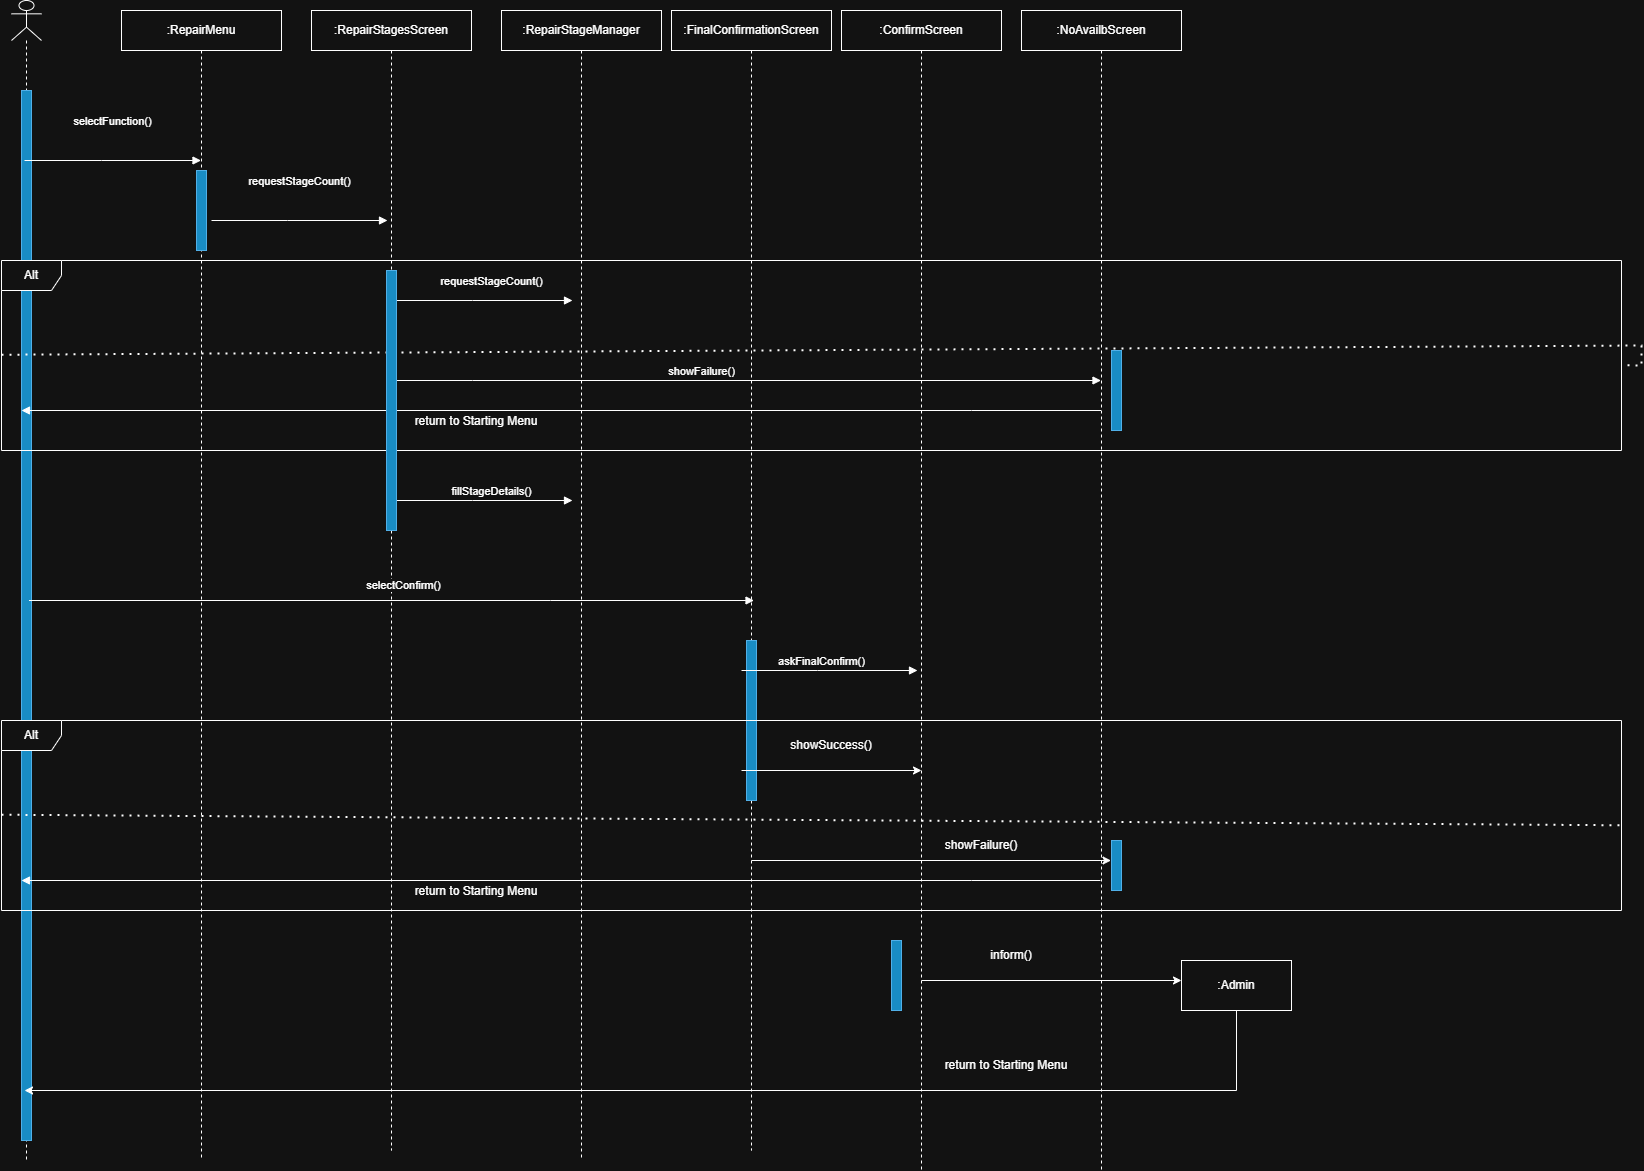

The diagram above was exported from draw.io. Its source (the exported page's mxGraphModel, read from the mxfile embedded in the PNG):
<mxGraphModel dx="1700" dy="1775" grid="1" gridSize="10" guides="1" tooltips="1" connect="1" arrows="1" fold="1" page="1" pageScale="1" pageWidth="850" pageHeight="1100" math="0" shadow="0">
  <root>
    <mxCell id="0" />
    <mxCell id="1" parent="0" />
    <mxCell id="01cQtgBSeZfARap4NyQu-1" parent="1" style="shape=umlLifeline;perimeter=lifelinePerimeter;whiteSpace=wrap;html=1;container=1;dropTarget=0;collapsible=0;recursiveResize=0;outlineConnect=0;portConstraint=eastwest;newEdgeStyle={&quot;curved&quot;:0,&quot;rounded&quot;:0};" value=":RepairMenu" vertex="1">
      <mxGeometry height="1150" width="160" x="150" y="70" as="geometry" />
    </mxCell>
    <mxCell id="01cQtgBSeZfARap4NyQu-85" parent="01cQtgBSeZfARap4NyQu-1" style="html=1;points=[[0,0,0,0,5],[0,1,0,0,-5],[1,0,0,0,5],[1,1,0,0,-5]];perimeter=orthogonalPerimeter;outlineConnect=0;targetShapes=umlLifeline;portConstraint=eastwest;newEdgeStyle={&quot;curved&quot;:0,&quot;rounded&quot;:0};fillColor=#1ba1e2;fontColor=#ffffff;strokeColor=#006EAF;" value="" vertex="1">
      <mxGeometry height="80" width="10" x="75" y="160" as="geometry" />
    </mxCell>
    <mxCell id="01cQtgBSeZfARap4NyQu-2" parent="1" style="shape=umlLifeline;perimeter=lifelinePerimeter;whiteSpace=wrap;html=1;container=1;dropTarget=0;collapsible=0;recursiveResize=0;outlineConnect=0;portConstraint=eastwest;newEdgeStyle={&quot;curved&quot;:0,&quot;rounded&quot;:0};participant=umlActor;" value="" vertex="1">
      <mxGeometry height="1160" width="30" x="40" y="60" as="geometry" />
    </mxCell>
    <mxCell id="01cQtgBSeZfARap4NyQu-84" parent="01cQtgBSeZfARap4NyQu-2" style="html=1;points=[[0,0,0,0,5],[0,1,0,0,-5],[1,0,0,0,5],[1,1,0,0,-5]];perimeter=orthogonalPerimeter;outlineConnect=0;targetShapes=umlLifeline;portConstraint=eastwest;newEdgeStyle={&quot;curved&quot;:0,&quot;rounded&quot;:0};fillColor=#1ba1e2;fontColor=#ffffff;strokeColor=#006EAF;" value="" vertex="1">
      <mxGeometry height="1050" width="10" x="10" y="90" as="geometry" />
    </mxCell>
    <mxCell id="01cQtgBSeZfARap4NyQu-3" parent="1" style="shape=umlLifeline;perimeter=lifelinePerimeter;whiteSpace=wrap;html=1;container=1;dropTarget=0;collapsible=0;recursiveResize=0;outlineConnect=0;portConstraint=eastwest;newEdgeStyle={&quot;curved&quot;:0,&quot;rounded&quot;:0};" value=":RepairStagesScreen" vertex="1">
      <mxGeometry height="1140" width="160" x="340" y="70" as="geometry" />
    </mxCell>
    <mxCell id="01cQtgBSeZfARap4NyQu-4" parent="1" style="shape=umlLifeline;perimeter=lifelinePerimeter;whiteSpace=wrap;html=1;container=1;dropTarget=0;collapsible=0;recursiveResize=0;outlineConnect=0;portConstraint=eastwest;newEdgeStyle={&quot;curved&quot;:0,&quot;rounded&quot;:0};" value=":RepairStageManager" vertex="1">
      <mxGeometry height="1150" width="160" x="530" y="70" as="geometry" />
    </mxCell>
    <mxCell id="01cQtgBSeZfARap4NyQu-8" parent="1" style="shape=umlLifeline;perimeter=lifelinePerimeter;whiteSpace=wrap;html=1;container=1;dropTarget=0;collapsible=0;recursiveResize=0;outlineConnect=0;portConstraint=eastwest;newEdgeStyle={&quot;curved&quot;:0,&quot;rounded&quot;:0};" value=":ConfirmScreen" vertex="1">
      <mxGeometry height="1160" width="160" x="870" y="70" as="geometry" />
    </mxCell>
    <mxCell id="01cQtgBSeZfARap4NyQu-96" parent="01cQtgBSeZfARap4NyQu-8" style="html=1;points=[[0,0,0,0,5],[0,1,0,0,-5],[1,0,0,0,5],[1,1,0,0,-5]];perimeter=orthogonalPerimeter;outlineConnect=0;targetShapes=umlLifeline;portConstraint=eastwest;newEdgeStyle={&quot;curved&quot;:0,&quot;rounded&quot;:0};fillColor=#1ba1e2;fontColor=#ffffff;strokeColor=#006EAF;" value="" vertex="1">
      <mxGeometry height="70" width="10" x="50" y="930" as="geometry" />
    </mxCell>
    <mxCell id="01cQtgBSeZfARap4NyQu-9" edge="1" parent="1" source="01cQtgBSeZfARap4NyQu-2" style="html=1;verticalAlign=bottom;endArrow=block;curved=0;rounded=0;" target="01cQtgBSeZfARap4NyQu-1" value="selectFunction()">
      <mxGeometry relative="1" width="80" x="-0.0114" y="30" as="geometry">
        <mxPoint as="offset" />
        <Array as="points">
          <mxPoint x="130" y="220" />
        </Array>
        <mxPoint x="53.5" y="200" as="sourcePoint" />
        <mxPoint x="229.5" y="200" as="targetPoint" />
      </mxGeometry>
    </mxCell>
    <mxCell id="01cQtgBSeZfARap4NyQu-10" parent="1" style="shape=umlFrame;whiteSpace=wrap;html=1;pointerEvents=0;" value="Alt" vertex="1">
      <mxGeometry height="190" width="1620" x="30" y="320" as="geometry" />
    </mxCell>
    <mxCell id="01cQtgBSeZfARap4NyQu-11" edge="1" parent="1" source="01cQtgBSeZfARap4NyQu-10" style="endArrow=none;dashed=1;html=1;dashPattern=1 3;strokeWidth=2;rounded=0;exitX=0;exitY=0.496;exitDx=0;exitDy=0;exitPerimeter=0;" target="01cQtgBSeZfARap4NyQu-10" value="">
      <mxGeometry height="50" relative="1" width="50" as="geometry">
        <mxPoint x="790" y="520" as="sourcePoint" />
        <mxPoint x="120" y="620" as="targetPoint" />
      </mxGeometry>
    </mxCell>
    <mxCell id="01cQtgBSeZfARap4NyQu-12" edge="1" parent="1" style="html=1;verticalAlign=bottom;endArrow=block;curved=0;rounded=0;" value="requestStageCount()">
      <mxGeometry relative="1" width="80" x="-0.0107" y="30" as="geometry">
        <mxPoint as="offset" />
        <Array as="points">
          <mxPoint x="316" y="280" />
        </Array>
        <mxPoint x="240" y="280" as="sourcePoint" />
        <mxPoint x="416" y="280" as="targetPoint" />
      </mxGeometry>
    </mxCell>
    <mxCell id="01cQtgBSeZfARap4NyQu-17" parent="1" style="text;html=1;whiteSpace=wrap;strokeColor=none;fillColor=none;align=center;verticalAlign=middle;rounded=0;" value="return to Starting Menu" vertex="1">
      <mxGeometry width="160" x="425" y="480" as="geometry" />
    </mxCell>
    <mxCell id="01cQtgBSeZfARap4NyQu-18" parent="1" style="shape=umlLifeline;perimeter=lifelinePerimeter;whiteSpace=wrap;html=1;container=1;dropTarget=0;collapsible=0;recursiveResize=0;outlineConnect=0;portConstraint=eastwest;newEdgeStyle={&quot;curved&quot;:0,&quot;rounded&quot;:0};" value=":NoAvailbScreen" vertex="1">
      <mxGeometry height="1160" width="160" x="1050" y="70" as="geometry" />
    </mxCell>
    <mxCell id="01cQtgBSeZfARap4NyQu-90" parent="01cQtgBSeZfARap4NyQu-18" style="html=1;points=[[0,0,0,0,5],[0,1,0,0,-5],[1,0,0,0,5],[1,1,0,0,-5]];perimeter=orthogonalPerimeter;outlineConnect=0;targetShapes=umlLifeline;portConstraint=eastwest;newEdgeStyle={&quot;curved&quot;:0,&quot;rounded&quot;:0};fillColor=#1ba1e2;fontColor=#ffffff;strokeColor=#006EAF;" value="" vertex="1">
      <mxGeometry height="80" width="10" x="90" y="340" as="geometry" />
    </mxCell>
    <mxCell id="01cQtgBSeZfARap4NyQu-19" edge="1" parent="1" style="html=1;verticalAlign=bottom;endArrow=block;curved=0;rounded=0;" value="fillStageDetails()">
      <mxGeometry relative="1" width="80" x="0.0795" as="geometry">
        <mxPoint as="offset" />
        <Array as="points">
          <mxPoint x="501" y="560" />
        </Array>
        <mxPoint x="425" y="560" as="sourcePoint" />
        <mxPoint x="601" y="560" as="targetPoint" />
      </mxGeometry>
    </mxCell>
    <mxCell id="01cQtgBSeZfARap4NyQu-22" edge="1" parent="1" style="endArrow=none;dashed=1;html=1;dashPattern=1 3;strokeWidth=2;rounded=0;exitX=0;exitY=0.496;exitDx=0;exitDy=0;exitPerimeter=0;" value="">
      <mxGeometry height="50" relative="1" width="50" as="geometry">
        <mxPoint x="30" y="874.24" as="sourcePoint" />
        <mxPoint x="1650" y="884.7590361445782" as="targetPoint" />
      </mxGeometry>
    </mxCell>
    <mxCell id="01cQtgBSeZfARap4NyQu-27" edge="1" parent="1" style="edgeStyle=orthogonalEdgeStyle;rounded=0;orthogonalLoop=1;jettySize=auto;html=1;exitX=0.5;exitY=1;exitDx=0;exitDy=0;">
      <mxGeometry relative="1" as="geometry">
        <mxPoint x="910" y="910" as="sourcePoint" />
        <mxPoint x="910" y="910" as="targetPoint" />
      </mxGeometry>
    </mxCell>
    <mxCell id="01cQtgBSeZfARap4NyQu-49" edge="1" parent="1" style="html=1;verticalAlign=bottom;endArrow=block;curved=0;rounded=0;" target="01cQtgBSeZfARap4NyQu-18" value="showFailure()">
      <mxGeometry relative="1" width="80" x="-0.1341" as="geometry">
        <mxPoint as="offset" />
        <Array as="points">
          <mxPoint x="501" y="440" />
        </Array>
        <mxPoint x="425" y="440" as="sourcePoint" />
        <mxPoint x="601" y="440" as="targetPoint" />
      </mxGeometry>
    </mxCell>
    <mxCell id="01cQtgBSeZfARap4NyQu-50" edge="1" parent="1" source="01cQtgBSeZfARap4NyQu-18" style="html=1;verticalAlign=bottom;endArrow=block;curved=0;rounded=0;entryX=0.667;entryY=0.289;entryDx=0;entryDy=0;entryPerimeter=0;" value="">
      <mxGeometry relative="1" width="80" x="-0.0107" y="30" as="geometry">
        <mxPoint as="offset" />
        <Array as="points">
          <mxPoint x="1000" y="470" />
        </Array>
        <mxPoint x="980" y="500" as="sourcePoint" />
        <mxPoint x="49.999999999999766" y="470.0000000000001" as="targetPoint" />
      </mxGeometry>
    </mxCell>
    <mxCell id="01cQtgBSeZfARap4NyQu-54" edge="1" parent="1" style="html=1;verticalAlign=bottom;endArrow=block;curved=0;rounded=0;" value="requestStageCount()">
      <mxGeometry relative="1" width="80" x="0.0795" y="10" as="geometry">
        <mxPoint as="offset" />
        <Array as="points">
          <mxPoint x="501" y="360" />
        </Array>
        <mxPoint x="425" y="360" as="sourcePoint" />
        <mxPoint x="601" y="360" as="targetPoint" />
      </mxGeometry>
    </mxCell>
    <mxCell id="01cQtgBSeZfARap4NyQu-55" parent="1" style="shape=umlLifeline;perimeter=lifelinePerimeter;whiteSpace=wrap;html=1;container=1;dropTarget=0;collapsible=0;recursiveResize=0;outlineConnect=0;portConstraint=eastwest;newEdgeStyle={&quot;curved&quot;:0,&quot;rounded&quot;:0};" value=":FinalConfirmationScreen" vertex="1">
      <mxGeometry height="1140" width="160" x="700" y="70" as="geometry" />
    </mxCell>
    <mxCell id="01cQtgBSeZfARap4NyQu-91" parent="01cQtgBSeZfARap4NyQu-55" style="html=1;points=[[0,0,0,0,5],[0,1,0,0,-5],[1,0,0,0,5],[1,1,0,0,-5]];perimeter=orthogonalPerimeter;outlineConnect=0;targetShapes=umlLifeline;portConstraint=eastwest;newEdgeStyle={&quot;curved&quot;:0,&quot;rounded&quot;:0};fillColor=#1ba1e2;fontColor=#ffffff;strokeColor=#006EAF;" value="" vertex="1">
      <mxGeometry height="160" width="10" x="75" y="630" as="geometry" />
    </mxCell>
    <mxCell id="01cQtgBSeZfARap4NyQu-56" edge="1" parent="1" style="html=1;verticalAlign=bottom;endArrow=block;curved=0;rounded=0;" value="&lt;span style=&quot;color: rgba(0, 0, 0, 0); font-family: monospace; font-size: 0px; text-align: start; background-color: rgb(27, 29, 30);&quot;&gt;%3CmxGraphModel%3E%3Croot%3E%3CmxCell%20id%3D%220%22%2F%3E%3CmxCell%20id%3D%221%22%20parent%3D%220%22%2F%3E%3CmxCell%20id%3D%222%22%20edge%3D%221%22%20parent%3D%221%22%20style%3D%22html%3D1%3BverticalAlign%3Dbottom%3BendArrow%3Dblock%3Bcurved%3D0%3Brounded%3D0%3B%22%20value%3D%22fillStageDetails%22%3E%3CmxGeometry%20relative%3D%221%22%20width%3D%2280%22%20x%3D%220.0227%22%20y%3D%2220%22%20as%3D%22geometry%22%3E%3CmxPoint%20x%3D%221%22%20as%3D%22offset%22%2F%3E%3CArray%20as%3D%22points%22%3E%3CmxPoint%20x%3D%22501%22%20y%3D%22560%22%2F%3E%3C%2FArray%3E%3CmxPoint%20x%3D%22425%22%20y%3D%22560%22%20as%3D%22sourcePoint%22%2F%3E%3CmxPoint%20x%3D%22601%22%20y%3D%22560%22%20as%3D%22targetPoint%22%2F%3E%3C%2FmxGeometry%3E%3C%2FmxCell%3E%3C%2Froot%3E%3C%2FmxGraphModel%3E&lt;/span&gt;&lt;span style=&quot;color: rgba(0, 0, 0, 0); font-family: monospace; font-size: 0px; text-align: start; background-color: rgb(27, 29, 30);&quot;&gt;%3CmxGraphModel%3E%3Croot%3E%3CmxCell%20id%3D%220%22%2F%3E%3CmxCell%20id%3D%221%22%20parent%3D%220%22%2F%3E%3CmxCell%20id%3D%222%22%20edge%3D%221%22%20parent%3D%221%22%20style%3D%22html%3D1%3BverticalAlign%3Dbottom%3BendArrow%3Dblock%3Bcurved%3D0%3Brounded%3D0%3B%22%20value%3D%22fillStageDetails%22%3E%3CmxGeometry%20relative%3D%221%22%20width%3D%2280%22%20x%3D%220.0227%22%20y%3D%2220%22%20as%3D%22geometry%22%3E%3CmxPoint%20x%3D%221%22%20as%3D%22offset%22%2F%3E%3CArray%20as%3D%22points%22%3E%3CmxPoint%20x%3D%22501%22%20y%3D%22560%22%2F%3E%3C%2FArray%3E%3CmxPoint%20x%3D%22425%22%20y%3D%22560%22%20as%3D%22sourcePoint%22%2F%3E%3CmxPoint%20x%3D%22601%22%20y%3D%22560%22%20as%3D%22targetPoint%22%2F%3E%3C%2FmxGeometry%3E%3C%2FmxCell%3E%3C%2Froot%3E%3C%2FmxGraphModel%3E&lt;/span&gt;">
      <mxGeometry relative="1" width="80" x="0.0227" y="20" as="geometry">
        <mxPoint x="1" as="offset" />
        <Array as="points">
          <mxPoint x="579.03" y="660" />
        </Array>
        <mxPoint x="57.47736842105249" y="660" as="sourcePoint" />
        <mxPoint x="782.5300000000004" y="660" as="targetPoint" />
      </mxGeometry>
    </mxCell>
    <mxCell id="01cQtgBSeZfARap4NyQu-57" connectable="0" parent="01cQtgBSeZfARap4NyQu-56" style="edgeLabel;html=1;align=center;verticalAlign=middle;resizable=0;points=[];" value="selectConfirm()" vertex="1">
      <mxGeometry relative="1" x="0.0264" y="16" as="geometry">
        <mxPoint x="1" as="offset" />
      </mxGeometry>
    </mxCell>
    <mxCell id="01cQtgBSeZfARap4NyQu-58" edge="1" parent="1" style="html=1;verticalAlign=bottom;endArrow=block;curved=0;rounded=0;" value="askFinalConfirm()">
      <mxGeometry relative="1" width="80" x="-0.0909" as="geometry">
        <mxPoint as="offset" />
        <Array as="points">
          <mxPoint x="846" y="730" />
        </Array>
        <mxPoint x="770" y="730" as="sourcePoint" />
        <mxPoint x="946" y="730" as="targetPoint" />
      </mxGeometry>
    </mxCell>
    <mxCell id="01cQtgBSeZfARap4NyQu-59" parent="1" style="shape=umlFrame;whiteSpace=wrap;html=1;pointerEvents=0;" value="Alt" vertex="1">
      <mxGeometry height="190" width="1620" x="30" y="780" as="geometry" />
    </mxCell>
    <mxCell id="01cQtgBSeZfARap4NyQu-60" edge="1" parent="1" style="endArrow=classic;html=1;rounded=0;exitX=0.563;exitY=0.966;exitDx=0;exitDy=0;exitPerimeter=0;" value="">
      <mxGeometry height="50" relative="1" width="50" as="geometry">
        <mxPoint x="780.0000000000005" y="920.0000000000001" as="sourcePoint" />
        <mxPoint x="1139.4999999999995" y="920" as="targetPoint" />
      </mxGeometry>
    </mxCell>
    <mxCell id="01cQtgBSeZfARap4NyQu-64" parent="1" style="text;html=1;whiteSpace=wrap;strokeColor=none;fillColor=none;align=center;verticalAlign=middle;rounded=0;" value="showFailure()" vertex="1">
      <mxGeometry height="30" width="60" x="980" y="890" as="geometry" />
    </mxCell>
    <mxCell id="01cQtgBSeZfARap4NyQu-65" parent="1" style="text;html=1;whiteSpace=wrap;strokeColor=none;fillColor=none;align=center;verticalAlign=middle;rounded=0;" value="return to Starting Menu" vertex="1">
      <mxGeometry width="160" x="425.0000000000002" y="950" as="geometry" />
    </mxCell>
    <mxCell id="01cQtgBSeZfARap4NyQu-66" edge="1" parent="1" style="html=1;verticalAlign=bottom;endArrow=block;curved=0;rounded=0;entryX=0.667;entryY=0.289;entryDx=0;entryDy=0;entryPerimeter=0;" value="">
      <mxGeometry relative="1" width="80" x="-0.0107" y="30" as="geometry">
        <mxPoint as="offset" />
        <Array as="points">
          <mxPoint x="1000.0000000000002" y="940" />
        </Array>
        <mxPoint x="1129.0000000000002" y="940" as="sourcePoint" />
        <mxPoint x="50" y="940.0000000000001" as="targetPoint" />
      </mxGeometry>
    </mxCell>
    <mxCell id="01cQtgBSeZfARap4NyQu-67" parent="1" style="text;html=1;whiteSpace=wrap;strokeColor=none;fillColor=none;align=center;verticalAlign=middle;rounded=0;" value="showSuccess()" vertex="1">
      <mxGeometry height="30" width="60" x="830" y="790" as="geometry" />
    </mxCell>
    <mxCell id="01cQtgBSeZfARap4NyQu-68" edge="1" parent="1" style="endArrow=classic;html=1;rounded=0;exitX=0.563;exitY=0.966;exitDx=0;exitDy=0;exitPerimeter=0;" value="">
      <mxGeometry height="50" relative="1" width="50" as="geometry">
        <mxPoint x="770" y="830" as="sourcePoint" />
        <mxPoint x="950" y="830" as="targetPoint" />
      </mxGeometry>
    </mxCell>
    <mxCell id="01cQtgBSeZfARap4NyQu-69" edge="1" parent="1" style="endArrow=classic;html=1;rounded=0;exitX=0.563;exitY=0.966;exitDx=0;exitDy=0;exitPerimeter=0;" value="">
      <mxGeometry height="50" relative="1" width="50" as="geometry">
        <mxPoint x="950" y="1040" as="sourcePoint" />
        <mxPoint x="1210" y="1040" as="targetPoint" />
      </mxGeometry>
    </mxCell>
    <mxCell id="01cQtgBSeZfARap4NyQu-70" parent="1" style="text;html=1;whiteSpace=wrap;strokeColor=none;fillColor=none;align=center;verticalAlign=middle;rounded=0;" value="inform()" vertex="1">
      <mxGeometry height="30" width="60" x="1010" y="1000" as="geometry" />
    </mxCell>
    <mxCell id="01cQtgBSeZfARap4NyQu-71" parent="1" style="html=1;whiteSpace=wrap;" value=":Admin" vertex="1">
      <mxGeometry height="50" width="110" x="1210" y="1020" as="geometry" />
    </mxCell>
    <mxCell id="01cQtgBSeZfARap4NyQu-72" edge="1" parent="1" source="01cQtgBSeZfARap4NyQu-71" style="endArrow=classic;html=1;rounded=0;exitX=0.5;exitY=1;exitDx=0;exitDy=0;" target="01cQtgBSeZfARap4NyQu-2" value="">
      <mxGeometry height="50" relative="1" width="50" as="geometry">
        <Array as="points">
          <mxPoint x="1265" y="1150" />
        </Array>
        <mxPoint x="1675.5" y="1360" as="sourcePoint" />
        <mxPoint x="44.5" y="1420" as="targetPoint" />
      </mxGeometry>
    </mxCell>
    <mxCell id="01cQtgBSeZfARap4NyQu-73" parent="1" style="text;html=1;whiteSpace=wrap;strokeColor=none;fillColor=none;align=center;verticalAlign=middle;rounded=0;" value="return to Starting Menu" vertex="1">
      <mxGeometry height="30" width="150" x="960" y="1110" as="geometry" />
    </mxCell>
    <mxCell id="01cQtgBSeZfARap4NyQu-89" parent="1" style="html=1;points=[[0,0,0,0,5],[0,1,0,0,-5],[1,0,0,0,5],[1,1,0,0,-5]];perimeter=orthogonalPerimeter;outlineConnect=0;targetShapes=umlLifeline;portConstraint=eastwest;newEdgeStyle={&quot;curved&quot;:0,&quot;rounded&quot;:0};fillColor=#1ba1e2;fontColor=#ffffff;strokeColor=#006EAF;" value="" vertex="1">
      <mxGeometry height="50" width="10" x="1140" y="900" as="geometry" />
    </mxCell>
    <mxCell id="01cQtgBSeZfARap4NyQu-92" parent="1" style="html=1;points=[[0,0,0,0,5],[0,1,0,0,-5],[1,0,0,0,5],[1,1,0,0,-5]];perimeter=orthogonalPerimeter;outlineConnect=0;targetShapes=umlLifeline;portConstraint=eastwest;newEdgeStyle={&quot;curved&quot;:0,&quot;rounded&quot;:0};fillColor=#1ba1e2;fontColor=#ffffff;strokeColor=#006EAF;" value="" vertex="1">
      <mxGeometry height="260" width="10" x="415" y="330" as="geometry" />
    </mxCell>
  </root>
</mxGraphModel>